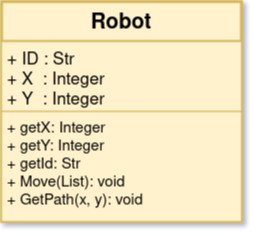

The diagram above was exported from draw.io. Its source (the exported page's mxGraphModel, read from the mxfile embedded in the PNG):
<mxGraphModel dx="1376" dy="779" grid="1" gridSize="10" guides="1" tooltips="1" connect="1" arrows="1" fold="1" page="1" pageScale="1" pageWidth="850" pageHeight="1100" math="0" shadow="0">
  <root>
    <mxCell id="0" />
    <mxCell id="1" parent="0" />
    <mxCell id="pPPDhSEzSMa23nGSH61L-12" value="Robot&#10;" style="swimlane;fontStyle=1;align=center;verticalAlign=top;childLayout=stackLayout;horizontal=1;startSize=40;horizontalStack=0;resizeParent=1;resizeParentMax=0;resizeLast=0;collapsible=1;marginBottom=0;rounded=0;strokeWidth=3;fontSize=21;fillColor=#fff2cc;strokeColor=#d6b656;" vertex="1" parent="1">
      <mxGeometry x="337" y="360" width="240" height="220" as="geometry" />
    </mxCell>
    <mxCell id="pPPDhSEzSMa23nGSH61L-13" value="+ ID : Str&#10;+ X  : Integer&#10;+ Y  : Integer&#10;&#10;" style="text;strokeColor=#d6b656;fillColor=#fff2cc;align=left;verticalAlign=top;spacingLeft=4;spacingRight=4;overflow=hidden;rotatable=0;points=[[0,0.5],[1,0.5]];portConstraint=eastwest;fontSize=17;" vertex="1" parent="pPPDhSEzSMa23nGSH61L-12">
      <mxGeometry y="40" width="240" height="70" as="geometry" />
    </mxCell>
    <mxCell id="pPPDhSEzSMa23nGSH61L-15" value="+ getX: Integer&#10;+ getY: Integer&#10;+ getId: Str&#10;+ Move(List): void&#10;+ GetPath(x, y): void&#10;&#10;&#10;" style="text;strokeColor=#d6b656;fillColor=#fff2cc;align=left;verticalAlign=top;spacingLeft=4;spacingRight=4;overflow=hidden;rotatable=0;points=[[0,0.5],[1,0.5]];portConstraint=eastwest;fontSize=15;" vertex="1" parent="pPPDhSEzSMa23nGSH61L-12">
      <mxGeometry y="110" width="240" height="110" as="geometry" />
    </mxCell>
    <mxCell id="pPPDhSEzSMa23nGSH61L-14" value="" style="line;strokeWidth=1;fillColor=none;align=left;verticalAlign=middle;spacingTop=-1;spacingLeft=3;spacingRight=3;rotatable=0;labelPosition=right;points=[];portConstraint=eastwest;" vertex="1" parent="pPPDhSEzSMa23nGSH61L-12">
      <mxGeometry y="220" width="240" as="geometry" />
    </mxCell>
  </root>
</mxGraphModel>